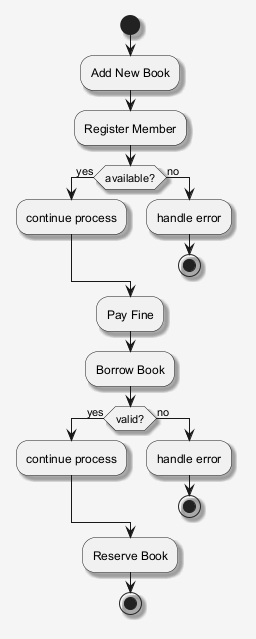

The diagram above was rendered by PlantUML. Its source (embedded in the PNG):
@startuml
skinparam shadowing false
skinparam backgroundColor #F5F5F5
skinparam shadowing true
start
:Add New Book;
:Register Member;
if (available?) then (yes)
:continue process;
else (no)
:handle error;
stop
endif
:Pay Fine;
:Borrow Book;
if (valid?) then (yes)
:continue process;
else (no)
:handle error;
stop
endif
:Reserve Book;
stop
@enduml